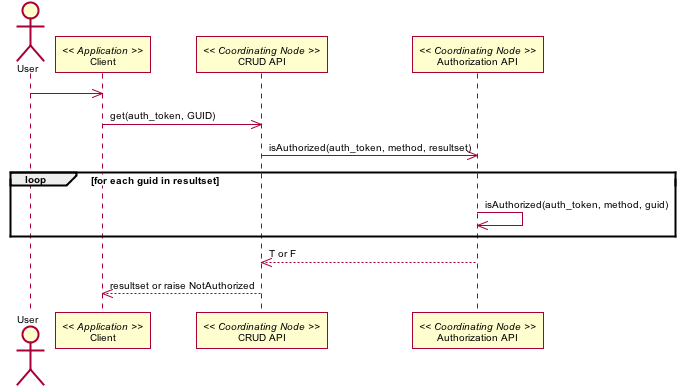

The diagram above was rendered by PlantUML. Its source (embedded in the PNG):
@startuml images/13_interaction.png
skinparam activityFontColor black
skinparam activityFontSize 10
skinparam activityFontName arial
skinparam activityArrowFontColor black
skinparam activityArrowFontSize 10
skinparam activityArrowFontName arial
skinparam classArrowFontColor black
skinparam classArrowFontSize 10
skinparam classArrowFontName arial
skinparam classAttributeFontColor black
skinparam classAttributeFontSize 10
skinparam classAttributeFontName arial
skinparam classFontColor black
skinparam classFontSize 10
skinparam classFontName arial
skinparam componentFontColor black
skinparam componentFontSize 10
skinparam componentFontName arial
skinparam componentArrowFontColor black
skinparam componentArrowFontSize 10
skinparam componentArrowFontName arial
skinparam noteFontColor black
skinparam noteFontSize 10
skinparam noteFontName arial
skinparam packageFontColor black
skinparam packageFontSize 10
skinparam packageFontName arial
skinparam sequenceActorFontColor black
skinparam sequenceActorFontSize 10
skinparam sequenceActorFontName arial
skinparam sequenceArrowFontColor black
skinparam sequenceArrowFontSize 10
skinparam sequenceArrowFontName arial
skinparam sequenceGroupingFontColor black
skinparam sequenceGroupingFontSize 10
skinparam sequenceGroupingFontName arial
skinparam sequenceGroupingHeaderFontColor black
skinparam sequenceGroupingHeaderFontSize 10
skinparam sequenceGroupingHeaderFontName arial
skinparam sequenceParticipantFontColor black
skinparam sequenceParticipantFontSize 10
skinparam sequenceParticipantFontName arial
skinparam sequenceTitleFontColor black
skinparam sequenceTitleFontSize 10
skinparam sequenceTitleFontName arial
skinparam titleFontColor black
skinparam titleFontSize 10
skinparam titleFontName arial
skinparam usecaseFontColor black
skinparam usecaseFontSize 10
skinparam usecaseFontName arial
skinparam usecaseActorFontColor black
skinparam usecaseActorFontSize 10
skinparam usecaseActorFontName arial
skinparam usecaseArrowFontColor black
skinparam usecaseArrowFontSize 10
skinparam usecaseArrowFontName arial
skinparam activityFontColor black
skinparam activityFontSize 10
skinparam activityFontName arial
skinparam activityArrowFontColor black
skinparam activityArrowFontSize 10
skinparam activityArrowFontName arial
skinparam classArrowFontColor black
skinparam classArrowFontSize 10
skinparam classArrowFontName arial
skinparam classAttributeFontColor black
skinparam classAttributeFontSize 10
skinparam classAttributeFontName arial
skinparam classFontColor black
skinparam classFontSize 10
skinparam classFontName arial
skinparam componentFontColor black
skinparam componentFontSize 10
skinparam componentFontName arial
skinparam componentArrowFontColor black
skinparam componentArrowFontSize 10
skinparam componentArrowFontName arial
skinparam noteFontColor black
skinparam noteFontSize 10
skinparam noteFontName arial
skinparam packageFontColor black
skinparam packageFontSize 10
skinparam packageFontName arial
skinparam sequenceActorFontColor black
skinparam sequenceActorFontSize 10
skinparam sequenceActorFontName arial
skinparam sequenceArrowFontColor black
skinparam sequenceArrowFontSize 10
skinparam sequenceArrowFontName arial
skinparam sequenceGroupingFontColor black
skinparam sequenceGroupingFontSize 10
skinparam sequenceGroupingFontName arial
skinparam sequenceGroupingHeaderFontColor black
skinparam sequenceGroupingHeaderFontSize 10
skinparam sequenceGroupingHeaderFontName arial
skinparam sequenceParticipantFontColor black
skinparam sequenceParticipantFontSize 10
skinparam sequenceParticipantFontName arial
skinparam sequenceTitleFontColor black
skinparam sequenceTitleFontSize 10
skinparam sequenceTitleFontName arial
skinparam titleFontColor black
skinparam titleFontSize 10
skinparam titleFontName arial
skinparam usecaseFontColor black
skinparam usecaseFontSize 10
skinparam usecaseFontName arial
skinparam usecaseActorFontColor black
skinparam usecaseActorFontSize 10
skinparam usecaseActorFontName arial
skinparam usecaseArrowFontColor black
skinparam usecaseArrowFontSize 10
skinparam usecaseArrowFontName arial
actor User
participant "Client" as app_client << Application >>
User -> app_client
participant "CRUD API" as c_crud << Coordinating Node >>
participant "Authorization API" as c_authorize << Coordinating Node >>
app_client -> c_crud: get(auth_token, GUID)
c_crud -> c_authorize: isAuthorized(auth_token, method, resultset)
loop for each guid in resultset
c_authorize -> c_authorize: isAuthorized(auth_token, method, guid)
end
c_crud <-- c_authorize: T or F
app_client <-- c_crud: resultset or raise NotAuthorized
@enduml